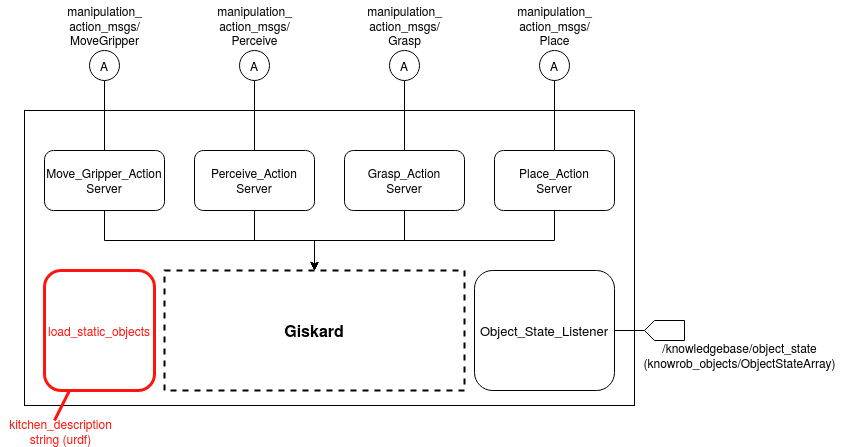

The diagram above was exported from draw.io. Its source (the exported page's mxGraphModel, read from the mxfile embedded in the PNG):
<mxGraphModel dx="1357" dy="807" grid="1" gridSize="10" guides="1" tooltips="1" connect="1" arrows="1" fold="1" page="1" pageScale="1" pageWidth="827" pageHeight="1169" math="0" shadow="0">
  <root>
    <mxCell id="0" />
    <mxCell id="1" parent="0" />
    <mxCell id="KKvQrgsm3mH50sPKaxtz-3" value="" style="rounded=0;whiteSpace=wrap;html=1;strokeColor=#000000;strokeWidth=1;fontColor=#000000;" parent="1" vertex="1">
      <mxGeometry x="120" y="190" width="610" height="295" as="geometry" />
    </mxCell>
    <mxCell id="KKvQrgsm3mH50sPKaxtz-1" value="&lt;b&gt;&lt;font style=&quot;font-size: 16px&quot;&gt;Giskard&lt;/font&gt;&lt;/b&gt;" style="rounded=0;whiteSpace=wrap;html=1;strokeWidth=2;dashed=1;" parent="1" vertex="1">
      <mxGeometry x="260" y="350" width="300" height="120" as="geometry" />
    </mxCell>
    <mxCell id="KKvQrgsm3mH50sPKaxtz-25" value="" style="edgeStyle=orthogonalEdgeStyle;rounded=0;orthogonalLoop=1;jettySize=auto;html=1;fontColor=#000000;endArrow=none;endFill=0;entryX=1;entryY=0.5;entryDx=0;entryDy=0;entryPerimeter=0;" parent="1" source="KKvQrgsm3mH50sPKaxtz-2" target="KKvQrgsm3mH50sPKaxtz-35" edge="1">
      <mxGeometry relative="1" as="geometry">
        <mxPoint x="760" y="395" as="targetPoint" />
      </mxGeometry>
    </mxCell>
    <mxCell id="KKvQrgsm3mH50sPKaxtz-2" value="&lt;font style=&quot;font-size: 13px&quot;&gt;Object_State_Listener&lt;/font&gt;" style="rounded=1;whiteSpace=wrap;html=1;strokeColor=#000000;strokeWidth=1;fontColor=#000000;" parent="1" vertex="1">
      <mxGeometry x="570" y="350" width="140" height="120" as="geometry" />
    </mxCell>
    <mxCell id="KKvQrgsm3mH50sPKaxtz-10" value="" style="edgeStyle=orthogonalEdgeStyle;rounded=0;orthogonalLoop=1;jettySize=auto;html=1;fontColor=#000000;" parent="1" source="KKvQrgsm3mH50sPKaxtz-4" target="KKvQrgsm3mH50sPKaxtz-1" edge="1">
      <mxGeometry relative="1" as="geometry">
        <Array as="points">
          <mxPoint x="200" y="320" />
          <mxPoint x="410" y="320" />
        </Array>
      </mxGeometry>
    </mxCell>
    <mxCell id="KKvQrgsm3mH50sPKaxtz-19" value="" style="edgeStyle=orthogonalEdgeStyle;rounded=0;orthogonalLoop=1;jettySize=auto;html=1;fontColor=#000000;endArrow=none;endFill=0;entryX=0.5;entryY=1;entryDx=0;entryDy=0;" parent="1" source="KKvQrgsm3mH50sPKaxtz-4" target="KKvQrgsm3mH50sPKaxtz-26" edge="1">
      <mxGeometry relative="1" as="geometry">
        <mxPoint x="200" y="150" as="targetPoint" />
      </mxGeometry>
    </mxCell>
    <mxCell id="KKvQrgsm3mH50sPKaxtz-4" value="&lt;div&gt;Move_Gripper_Action&lt;/div&gt;&lt;div&gt;Server&lt;br&gt;&lt;/div&gt;" style="rounded=1;whiteSpace=wrap;html=1;strokeColor=#000000;strokeWidth=1;fontColor=#000000;" parent="1" vertex="1">
      <mxGeometry x="140" y="230" width="120" height="60" as="geometry" />
    </mxCell>
    <mxCell id="KKvQrgsm3mH50sPKaxtz-12" value="" style="edgeStyle=orthogonalEdgeStyle;rounded=0;orthogonalLoop=1;jettySize=auto;html=1;fontColor=#000000;" parent="1" source="KKvQrgsm3mH50sPKaxtz-5" target="KKvQrgsm3mH50sPKaxtz-1" edge="1">
      <mxGeometry relative="1" as="geometry">
        <Array as="points">
          <mxPoint x="500" y="320" />
          <mxPoint x="410" y="320" />
        </Array>
      </mxGeometry>
    </mxCell>
    <mxCell id="KKvQrgsm3mH50sPKaxtz-21" value="" style="edgeStyle=orthogonalEdgeStyle;rounded=0;orthogonalLoop=1;jettySize=auto;html=1;fontColor=#000000;endArrow=none;endFill=0;entryX=0.5;entryY=1;entryDx=0;entryDy=0;" parent="1" source="KKvQrgsm3mH50sPKaxtz-5" target="KKvQrgsm3mH50sPKaxtz-29" edge="1">
      <mxGeometry relative="1" as="geometry">
        <mxPoint x="500" y="160" as="targetPoint" />
      </mxGeometry>
    </mxCell>
    <mxCell id="KKvQrgsm3mH50sPKaxtz-5" value="&lt;div&gt;Grasp_Action&lt;/div&gt;Server" style="rounded=1;whiteSpace=wrap;html=1;strokeColor=#000000;strokeWidth=1;fontColor=#000000;" parent="1" vertex="1">
      <mxGeometry x="440" y="230" width="120" height="60" as="geometry" />
    </mxCell>
    <mxCell id="KKvQrgsm3mH50sPKaxtz-11" value="" style="edgeStyle=orthogonalEdgeStyle;rounded=0;orthogonalLoop=1;jettySize=auto;html=1;fontColor=#000000;" parent="1" source="KKvQrgsm3mH50sPKaxtz-6" target="KKvQrgsm3mH50sPKaxtz-1" edge="1">
      <mxGeometry relative="1" as="geometry" />
    </mxCell>
    <mxCell id="KKvQrgsm3mH50sPKaxtz-17" value="" style="edgeStyle=orthogonalEdgeStyle;rounded=0;orthogonalLoop=1;jettySize=auto;html=1;fontColor=#000000;endArrow=none;endFill=0;entryX=0.5;entryY=1;entryDx=0;entryDy=0;" parent="1" source="KKvQrgsm3mH50sPKaxtz-6" target="KKvQrgsm3mH50sPKaxtz-27" edge="1">
      <mxGeometry relative="1" as="geometry">
        <mxPoint x="350" y="150" as="targetPoint" />
      </mxGeometry>
    </mxCell>
    <mxCell id="KKvQrgsm3mH50sPKaxtz-6" value="&lt;div&gt;Perceive_Action&lt;/div&gt;Server" style="rounded=1;whiteSpace=wrap;html=1;strokeColor=#000000;strokeWidth=1;fontColor=#000000;" parent="1" vertex="1">
      <mxGeometry x="290" y="230" width="120" height="60" as="geometry" />
    </mxCell>
    <mxCell id="KKvQrgsm3mH50sPKaxtz-13" value="" style="edgeStyle=orthogonalEdgeStyle;rounded=0;orthogonalLoop=1;jettySize=auto;html=1;fontColor=#000000;entryX=0.5;entryY=0;entryDx=0;entryDy=0;" parent="1" source="KKvQrgsm3mH50sPKaxtz-7" target="KKvQrgsm3mH50sPKaxtz-1" edge="1">
      <mxGeometry relative="1" as="geometry">
        <Array as="points">
          <mxPoint x="650" y="320" />
          <mxPoint x="410" y="320" />
        </Array>
      </mxGeometry>
    </mxCell>
    <mxCell id="KKvQrgsm3mH50sPKaxtz-23" value="" style="edgeStyle=orthogonalEdgeStyle;rounded=0;orthogonalLoop=1;jettySize=auto;html=1;fontColor=#000000;endArrow=none;endFill=0;entryX=0.5;entryY=1;entryDx=0;entryDy=0;" parent="1" source="KKvQrgsm3mH50sPKaxtz-7" target="KKvQrgsm3mH50sPKaxtz-30" edge="1">
      <mxGeometry relative="1" as="geometry">
        <mxPoint x="650" y="150" as="targetPoint" />
      </mxGeometry>
    </mxCell>
    <mxCell id="KKvQrgsm3mH50sPKaxtz-7" value="&lt;div&gt;Place_Action&lt;/div&gt;Server" style="rounded=1;whiteSpace=wrap;html=1;strokeColor=#000000;strokeWidth=1;fontColor=#000000;" parent="1" vertex="1">
      <mxGeometry x="590" y="230" width="120" height="60" as="geometry" />
    </mxCell>
    <mxCell id="KKvQrgsm3mH50sPKaxtz-26" value="A" style="ellipse;whiteSpace=wrap;html=1;aspect=fixed;strokeColor=#000000;strokeWidth=1;fontColor=#000000;" parent="1" vertex="1">
      <mxGeometry x="185" y="130" width="30" height="30" as="geometry" />
    </mxCell>
    <mxCell id="KKvQrgsm3mH50sPKaxtz-27" value="A" style="ellipse;whiteSpace=wrap;html=1;aspect=fixed;strokeColor=#000000;strokeWidth=1;fontColor=#000000;" parent="1" vertex="1">
      <mxGeometry x="335" y="130" width="30" height="30" as="geometry" />
    </mxCell>
    <mxCell id="KKvQrgsm3mH50sPKaxtz-29" value="A" style="ellipse;whiteSpace=wrap;html=1;aspect=fixed;strokeColor=#000000;strokeWidth=1;fontColor=#000000;" parent="1" vertex="1">
      <mxGeometry x="485" y="130" width="30" height="30" as="geometry" />
    </mxCell>
    <mxCell id="KKvQrgsm3mH50sPKaxtz-30" value="A" style="ellipse;whiteSpace=wrap;html=1;aspect=fixed;strokeColor=#000000;strokeWidth=1;fontColor=#000000;" parent="1" vertex="1">
      <mxGeometry x="635" y="130" width="30" height="30" as="geometry" />
    </mxCell>
    <mxCell id="KKvQrgsm3mH50sPKaxtz-31" value="&lt;div&gt;manipulation_&lt;/div&gt;&lt;div&gt;action_msgs/&lt;/div&gt;&lt;div&gt;MoveGripper&lt;/div&gt;" style="text;html=1;align=center;verticalAlign=middle;resizable=0;points=[];autosize=1;fontColor=#000000;" parent="1" vertex="1">
      <mxGeometry x="155" y="80" width="90" height="50" as="geometry" />
    </mxCell>
    <mxCell id="KKvQrgsm3mH50sPKaxtz-32" value="&lt;div&gt;manipulation_&lt;/div&gt;&lt;div&gt;action_msgs/&lt;/div&gt;&lt;div&gt;Perceive&lt;/div&gt;" style="text;html=1;align=center;verticalAlign=middle;resizable=0;points=[];autosize=1;fontColor=#000000;" parent="1" vertex="1">
      <mxGeometry x="305" y="80" width="90" height="50" as="geometry" />
    </mxCell>
    <mxCell id="KKvQrgsm3mH50sPKaxtz-33" value="&lt;div&gt;manipulation_&lt;/div&gt;&lt;div&gt;action_msgs/&lt;/div&gt;&lt;div&gt;Grasp&lt;/div&gt;" style="text;html=1;align=center;verticalAlign=middle;resizable=0;points=[];autosize=1;fontColor=#000000;" parent="1" vertex="1">
      <mxGeometry x="455" y="80" width="90" height="50" as="geometry" />
    </mxCell>
    <mxCell id="KKvQrgsm3mH50sPKaxtz-34" value="&lt;div&gt;manipulation_&lt;/div&gt;&lt;div&gt;action_msgs/&lt;/div&gt;&lt;div&gt;Place&lt;/div&gt;" style="text;html=1;align=center;verticalAlign=middle;resizable=0;points=[];autosize=1;fontColor=#000000;" parent="1" vertex="1">
      <mxGeometry x="605" y="80" width="90" height="50" as="geometry" />
    </mxCell>
    <mxCell id="KKvQrgsm3mH50sPKaxtz-37" style="edgeStyle=orthogonalEdgeStyle;rounded=0;orthogonalLoop=1;jettySize=auto;html=1;exitX=0;exitY=0.5;exitDx=0;exitDy=0;exitPerimeter=0;entryX=0.143;entryY=-0.133;entryDx=0;entryDy=0;entryPerimeter=0;endArrow=none;endFill=0;fontColor=#000000;" parent="1" source="KKvQrgsm3mH50sPKaxtz-35" target="KKvQrgsm3mH50sPKaxtz-36" edge="1">
      <mxGeometry relative="1" as="geometry" />
    </mxCell>
    <mxCell id="KKvQrgsm3mH50sPKaxtz-35" value="" style="html=1;shadow=0;dashed=0;align=center;verticalAlign=middle;shape=mxgraph.arrows2.arrow;dy=0;dx=10;notch=0;strokeColor=#000000;strokeWidth=1;fontColor=#000000;direction=west;" parent="1" vertex="1">
      <mxGeometry x="740" y="400" width="40" height="20" as="geometry" />
    </mxCell>
    <mxCell id="KKvQrgsm3mH50sPKaxtz-36" value="&lt;div&gt;&lt;span class=&quot;pl-s1&quot;&gt;&lt;span class=&quot;pl-s&quot;&gt;/knowledgebase/object_state&lt;/span&gt;&lt;/span&gt;&lt;/div&gt;&lt;div&gt;&lt;span class=&quot;pl-s1&quot;&gt;(knowrob_objects/&lt;/span&gt;&lt;span class=&quot;pl-v&quot;&gt;ObjectStateArray)&lt;/span&gt;&lt;/div&gt;" style="text;html=1;align=center;verticalAlign=middle;resizable=0;points=[];autosize=1;fontColor=#000000;" parent="1" vertex="1">
      <mxGeometry x="730" y="420" width="210" height="30" as="geometry" />
    </mxCell>
    <mxCell id="6kelfE6Hk-jxS-KGlApj-2" value="&lt;font color=&quot;#FF150D&quot;&gt;load_static_objects&lt;/font&gt;" style="rounded=1;whiteSpace=wrap;html=1;strokeColor=#FF150D;strokeWidth=3;fontColor=#000000;" vertex="1" parent="1">
      <mxGeometry x="140" y="350" width="110" height="120" as="geometry" />
    </mxCell>
    <mxCell id="6kelfE6Hk-jxS-KGlApj-3" value="" style="endArrow=none;html=1;fontColor=#000000;strokeColor=#FF150D;strokeWidth=3;" edge="1" parent="1" target="6kelfE6Hk-jxS-KGlApj-2">
      <mxGeometry width="50" height="50" relative="1" as="geometry">
        <mxPoint x="150" y="500" as="sourcePoint" />
        <mxPoint x="170" y="510" as="targetPoint" />
      </mxGeometry>
    </mxCell>
    <mxCell id="6kelfE6Hk-jxS-KGlApj-4" value="&lt;div&gt;kitchen_description&lt;/div&gt;&lt;div&gt;string (urdf)&lt;br&gt;&lt;/div&gt;" style="text;html=1;align=center;verticalAlign=middle;resizable=0;points=[];autosize=1;fontColor=#FF150D;" vertex="1" parent="1">
      <mxGeometry x="96" y="496" width="120" height="30" as="geometry" />
    </mxCell>
  </root>
</mxGraphModel>